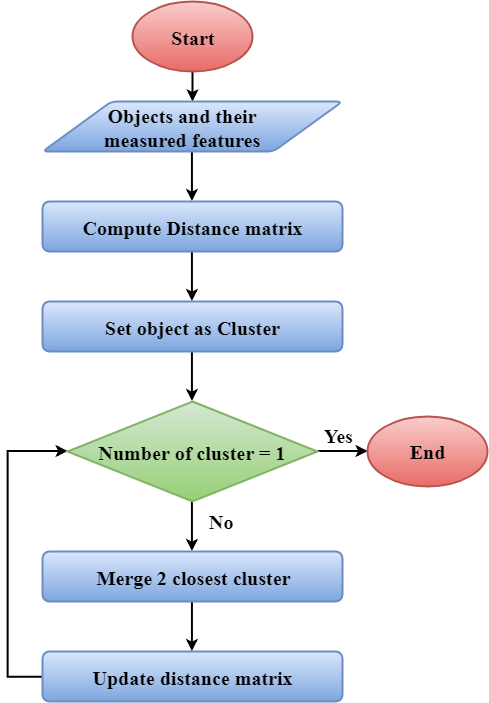

The diagram above was exported from draw.io. Its source (the exported page's mxGraphModel, read from the mxfile embedded in the PNG):
<mxGraphModel dx="1417" dy="719" grid="1" gridSize="10" guides="1" tooltips="1" connect="1" arrows="1" fold="1" page="1" pageScale="1" pageWidth="850" pageHeight="1100" math="0" shadow="0">
  <root>
    <mxCell id="0" />
    <mxCell id="1" parent="0" />
    <mxCell id="wvAuHVtc5rPMzB1xjwi7-3" value="" style="edgeStyle=none;rounded=0;orthogonalLoop=1;jettySize=auto;html=1;strokeWidth=2;" edge="1" parent="1" source="wvAuHVtc5rPMzB1xjwi7-4">
      <mxGeometry relative="1" as="geometry">
        <mxPoint x="385" y="250" as="targetPoint" />
      </mxGeometry>
    </mxCell>
    <mxCell id="wvAuHVtc5rPMzB1xjwi7-4" value="&lt;font style=&quot;font-size: 20px&quot; face=&quot;Times New Roman&quot;&gt;&lt;b&gt;Start&lt;/b&gt;&lt;/font&gt;" style="strokeWidth=2;html=1;shape=mxgraph.flowchart.start_1;whiteSpace=wrap;fillColor=#f8cecc;strokeColor=#b85450;gradientColor=#ea6b66;" vertex="1" parent="1">
      <mxGeometry x="325" y="150" width="120" height="70" as="geometry" />
    </mxCell>
    <mxCell id="wvAuHVtc5rPMzB1xjwi7-5" style="edgeStyle=none;rounded=0;orthogonalLoop=1;jettySize=auto;html=1;exitX=0.5;exitY=1;exitDx=0;exitDy=0;entryX=0.5;entryY=0;entryDx=0;entryDy=0;strokeWidth=2;" edge="1" parent="1" target="wvAuHVtc5rPMzB1xjwi7-8">
      <mxGeometry relative="1" as="geometry">
        <mxPoint x="384.42857142857156" y="299.57142857142867" as="sourcePoint" />
      </mxGeometry>
    </mxCell>
    <mxCell id="wvAuHVtc5rPMzB1xjwi7-7" style="edgeStyle=none;rounded=0;orthogonalLoop=1;jettySize=auto;html=1;exitX=0.5;exitY=1;exitDx=0;exitDy=0;entryX=0.5;entryY=0;entryDx=0;entryDy=0;strokeWidth=2;" edge="1" parent="1" source="wvAuHVtc5rPMzB1xjwi7-8" target="wvAuHVtc5rPMzB1xjwi7-19">
      <mxGeometry relative="1" as="geometry" />
    </mxCell>
    <mxCell id="wvAuHVtc5rPMzB1xjwi7-8" value="&lt;font style=&quot;font-size: 20px&quot; face=&quot;Times New Roman&quot;&gt;&lt;b&gt;Compute Distance matrix&lt;/b&gt;&lt;/font&gt;" style="rounded=1;whiteSpace=wrap;html=1;absoluteArcSize=1;arcSize=14;strokeWidth=2;fillColor=#dae8fc;strokeColor=#6c8ebf;gradientColor=#7ea6e0;" vertex="1" parent="1">
      <mxGeometry x="235" y="350" width="300" height="50" as="geometry" />
    </mxCell>
    <mxCell id="wvAuHVtc5rPMzB1xjwi7-31" style="edgeStyle=orthogonalEdgeStyle;rounded=0;orthogonalLoop=1;jettySize=auto;html=1;exitX=0;exitY=0.5;exitDx=0;exitDy=0;strokeColor=#000000;strokeWidth=2;entryX=0;entryY=0.5;entryDx=0;entryDy=0;entryPerimeter=0;" edge="1" parent="1" source="wvAuHVtc5rPMzB1xjwi7-12" target="wvAuHVtc5rPMzB1xjwi7-22">
      <mxGeometry relative="1" as="geometry">
        <mxPoint x="130" y="574.1269792829241" as="targetPoint" />
        <Array as="points">
          <mxPoint x="200" y="825" />
          <mxPoint x="200" y="600" />
        </Array>
      </mxGeometry>
    </mxCell>
    <mxCell id="wvAuHVtc5rPMzB1xjwi7-12" value="&lt;b&gt;&lt;font style=&quot;font-size: 20px&quot; face=&quot;Times New Roman&quot;&gt;Update distance matrix&lt;/font&gt;&lt;/b&gt;&lt;br&gt;" style="rounded=1;whiteSpace=wrap;html=1;absoluteArcSize=1;arcSize=14;strokeWidth=2;fillColor=#dae8fc;strokeColor=#6c8ebf;gradientColor=#7ea6e0;" vertex="1" parent="1">
      <mxGeometry x="235" y="800" width="300" height="50" as="geometry" />
    </mxCell>
    <mxCell id="wvAuHVtc5rPMzB1xjwi7-18" style="edgeStyle=none;rounded=0;orthogonalLoop=1;jettySize=auto;html=1;exitX=0.5;exitY=1;exitDx=0;exitDy=0;entryX=0.5;entryY=0;entryDx=0;entryDy=0;strokeWidth=2;entryPerimeter=0;" edge="1" parent="1" source="wvAuHVtc5rPMzB1xjwi7-19" target="wvAuHVtc5rPMzB1xjwi7-22">
      <mxGeometry relative="1" as="geometry">
        <mxPoint x="384.42857142857156" y="549.5714285714287" as="targetPoint" />
      </mxGeometry>
    </mxCell>
    <mxCell id="wvAuHVtc5rPMzB1xjwi7-19" value="&lt;b&gt;&lt;font style=&quot;font-size: 20px&quot; face=&quot;Times New Roman&quot;&gt;Set object as Cluster&lt;/font&gt;&lt;/b&gt;&lt;br&gt;" style="rounded=1;whiteSpace=wrap;html=1;absoluteArcSize=1;arcSize=14;strokeWidth=2;fillColor=#dae8fc;strokeColor=#6c8ebf;gradientColor=#7ea6e0;" vertex="1" parent="1">
      <mxGeometry x="235" y="450" width="300" height="50" as="geometry" />
    </mxCell>
    <mxCell id="wvAuHVtc5rPMzB1xjwi7-20" value="" style="verticalLabelPosition=bottom;verticalAlign=top;html=1;strokeWidth=2;shape=parallelogram;perimeter=parallelogramPerimeter;whiteSpace=wrap;rounded=1;arcSize=12;size=0.23;fillColor=#dae8fc;strokeColor=#6c8ebf;gradientColor=#7ea6e0;" vertex="1" parent="1">
      <mxGeometry x="235" y="250" width="300" height="50" as="geometry" />
    </mxCell>
    <mxCell id="wvAuHVtc5rPMzB1xjwi7-21" value="&lt;font style=&quot;font-size: 20px&quot; face=&quot;Times New Roman&quot;&gt;&lt;b&gt;Objects and their measured features&lt;/b&gt;&lt;/font&gt;" style="text;html=1;strokeColor=none;fillColor=none;align=center;verticalAlign=middle;whiteSpace=wrap;rounded=0;" vertex="1" parent="1">
      <mxGeometry x="265" y="265" width="220" height="20" as="geometry" />
    </mxCell>
    <mxCell id="wvAuHVtc5rPMzB1xjwi7-24" style="rounded=0;orthogonalLoop=1;jettySize=auto;html=1;exitX=1;exitY=0.5;exitDx=0;exitDy=0;exitPerimeter=0;strokeWidth=2;strokeColor=#000000;entryX=0;entryY=0.5;entryDx=0;entryDy=0;entryPerimeter=0;" edge="1" parent="1" source="wvAuHVtc5rPMzB1xjwi7-22" target="wvAuHVtc5rPMzB1xjwi7-25">
      <mxGeometry relative="1" as="geometry">
        <mxPoint x="560" y="599.5714285714287" as="targetPoint" />
      </mxGeometry>
    </mxCell>
    <mxCell id="wvAuHVtc5rPMzB1xjwi7-28" style="edgeStyle=none;rounded=0;orthogonalLoop=1;jettySize=auto;html=1;exitX=0.5;exitY=1;exitDx=0;exitDy=0;exitPerimeter=0;entryX=0.5;entryY=0;entryDx=0;entryDy=0;strokeColor=#000000;strokeWidth=2;" edge="1" parent="1" source="wvAuHVtc5rPMzB1xjwi7-22" target="wvAuHVtc5rPMzB1xjwi7-27">
      <mxGeometry relative="1" as="geometry" />
    </mxCell>
    <mxCell id="wvAuHVtc5rPMzB1xjwi7-22" value="&lt;font style=&quot;font-size: 20px&quot; face=&quot;Times New Roman&quot;&gt;&lt;b&gt;Number of cluster = 1&lt;/b&gt;&lt;/font&gt;" style="strokeWidth=2;html=1;shape=mxgraph.flowchart.decision;whiteSpace=wrap;fillColor=#d5e8d4;strokeColor=#82b366;gradientColor=#97d077;" vertex="1" parent="1">
      <mxGeometry x="260" y="550" width="250" height="100" as="geometry" />
    </mxCell>
    <mxCell id="wvAuHVtc5rPMzB1xjwi7-25" value="&lt;b&gt;&lt;font face=&quot;Times New Roman&quot; style=&quot;font-size: 20px&quot;&gt;End&lt;br&gt;&lt;/font&gt;&lt;/b&gt;" style="strokeWidth=2;html=1;shape=mxgraph.flowchart.start_1;whiteSpace=wrap;fillColor=#f8cecc;strokeColor=#b85450;gradientColor=#ea6b66;" vertex="1" parent="1">
      <mxGeometry x="560" y="564.8333740234375" width="120" height="70" as="geometry" />
    </mxCell>
    <mxCell id="wvAuHVtc5rPMzB1xjwi7-26" value="&lt;font face=&quot;Times New Roman&quot; size=&quot;1&quot;&gt;&lt;b style=&quot;font-size: 20px&quot;&gt;Yes&lt;/b&gt;&lt;/font&gt;" style="text;html=1;resizable=0;points=[];autosize=1;align=left;verticalAlign=top;spacingTop=-4;" vertex="1" parent="1">
      <mxGeometry x="515" y="570" width="40" height="20" as="geometry" />
    </mxCell>
    <mxCell id="wvAuHVtc5rPMzB1xjwi7-30" style="edgeStyle=none;rounded=0;orthogonalLoop=1;jettySize=auto;html=1;exitX=0.5;exitY=1;exitDx=0;exitDy=0;entryX=0.5;entryY=0;entryDx=0;entryDy=0;strokeColor=#000000;strokeWidth=2;" edge="1" parent="1" source="wvAuHVtc5rPMzB1xjwi7-27" target="wvAuHVtc5rPMzB1xjwi7-12">
      <mxGeometry relative="1" as="geometry" />
    </mxCell>
    <mxCell id="wvAuHVtc5rPMzB1xjwi7-27" value="&lt;b&gt;&lt;font style=&quot;font-size: 20px&quot; face=&quot;Times New Roman&quot;&gt;Merge 2 closest cluster&lt;/font&gt;&lt;/b&gt;&lt;br&gt;" style="rounded=1;whiteSpace=wrap;html=1;absoluteArcSize=1;arcSize=14;strokeWidth=2;fillColor=#dae8fc;strokeColor=#6c8ebf;gradientColor=#7ea6e0;" vertex="1" parent="1">
      <mxGeometry x="235" y="700" width="300" height="50" as="geometry" />
    </mxCell>
    <mxCell id="wvAuHVtc5rPMzB1xjwi7-29" value="&lt;font style=&quot;font-size: 20px&quot; face=&quot;Times New Roman&quot;&gt;&lt;b&gt;No&lt;/b&gt;&lt;/font&gt;" style="text;html=1;resizable=0;points=[];autosize=1;align=left;verticalAlign=top;spacingTop=-4;" vertex="1" parent="1">
      <mxGeometry x="400" y="656" width="40" height="20" as="geometry" />
    </mxCell>
  </root>
</mxGraphModel>